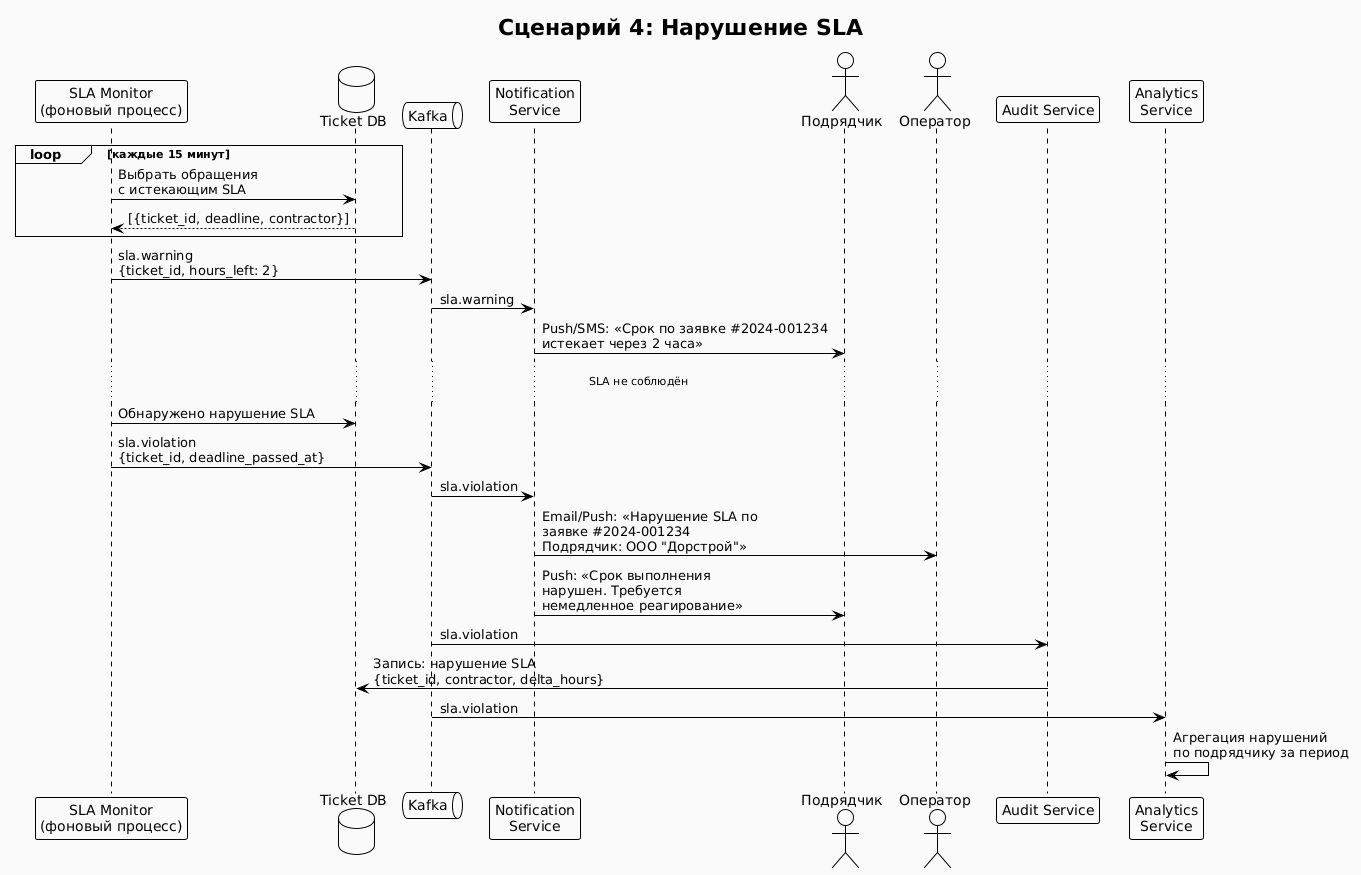

The diagram above was rendered by PlantUML. Its source (embedded in the PNG):
@startuml
!theme plain
skinparam backgroundColor #FAFAFA

title Сценарий 4: Нарушение SLA

participant "SLA Monitor\n(фоновый процесс)" as SLA
database "Ticket DB" as DB
queue "Kafka" as Kafka
participant "Notification\nService" as NS
actor "Подрядчик" as Contractor
actor "Оператор" as Op
participant "Audit Service" as Audit
participant "Analytics\nService" as Analytics

loop каждые 15 минут
  SLA -> DB : Выбрать обращения\nс истекающим SLA
  DB --> SLA : [{ticket_id, deadline, contractor}]
end

SLA -> Kafka : sla.warning\n{ticket_id, hours_left: 2}
Kafka -> NS : sla.warning
NS -> Contractor : Push/SMS: «Срок по заявке #2024-001234\nистекает через 2 часа»

... SLA не соблюдён ...

SLA -> DB : Обнаружено нарушение SLA
SLA -> Kafka : sla.violation\n{ticket_id, deadline_passed_at}
Kafka -> NS : sla.violation
NS -> Op : Email/Push: «Нарушение SLA по\nзаявке #2024-001234\nПодрядчик: ООО "Дорстрой"»
NS -> Contractor : Push: «Срок выполнения\nнарушен. Требуется\nнемедленное реагирование»

Kafka -> Audit : sla.violation
Audit -> DB : Запись: нарушение SLA\n{ticket_id, contractor, delta_hours}

Kafka -> Analytics : sla.violation
Analytics -> Analytics : Агрегация нарушений\nпо подрядчику за период
@enduml